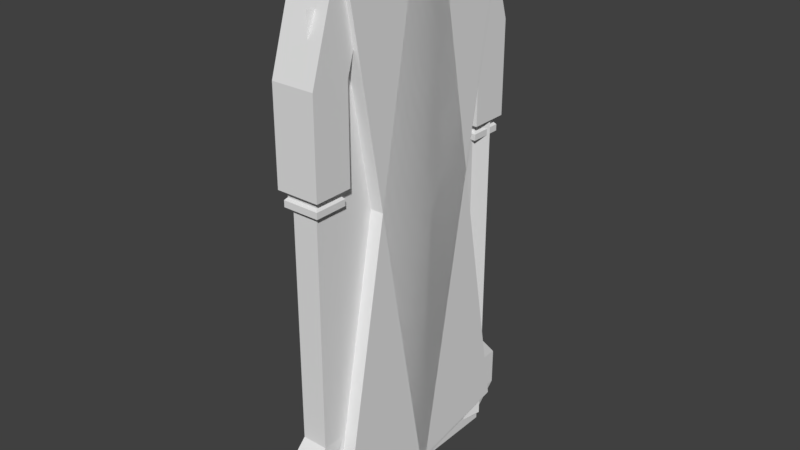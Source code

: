 # Source: barred_window.blend  (saved by Blender 2.79.0; exported with 4.5.12 LTS)
import bpy
from mathutils import Matrix  # noqa: F401  (used for matrix-valued properties, if any)

bpy.ops.wm.read_factory_settings(use_empty=True)
scene = bpy.context.scene
scene.name = 'Scene'

# ---- collections
col_collection_1 = bpy.data.collections.new('Collection 1'); scene.collection.children.link(col_collection_1)

# ---- materials (node trees are filled in below, after node groups)
mat_material = bpy.data.materials.new('Material')
mat_material.alpha_threshold = 0.0
mat_material.use_transparent_shadow = False
mat_material.roughness = 0.5
mat_material.line_color = (0.0, 0.0, 0.0, 1.0)

# ---- material node trees

# ---- world
world_world = bpy.data.worlds.new('World'); scene.world = world_world
world_world.color = (0.05088, 0.05088, 0.05088)
world_world.use_sun_shadow = False
world_world.sun_shadow_jitter_overblur = 0.0
world_world.cycles.sampling_method = 'MANUAL'

# ---- meshes
me_cube_055 = bpy.data.meshes.new('Cube.055')
me_cube_055.from_pydata([(1.0, 1.0, -1.0), (1.0, -1.0, -1.0), (-1.0, -1.0, -1.0), (-1.0, 1.0, -1.0), (1.0, 1.0, 1.0), (1.0, -1.0, 1.0), (-1.0, -1.0, 1.0), (-1.0, 1.0, 1.0), (0.7387, 0.7387, 2.176), (0.7387, -0.7387, 2.176), (-0.7387, 0.7387, 2.176), (-0.7387, -0.7387, 2.176), (0.7387, 0.7387, 3.221), (0.7387, -0.7387, 3.221), (-0.7387, 0.7387, 3.221), (-0.7387, -0.7387, 3.221), (0.8492, 0.8492, 4.084), (0.8492, -0.8492, 4.084), (-0.8492, 0.8492, 4.084), (-0.8492, -0.8492, 4.084), (0.8492, 0.8492, 6.21), (0.8492, -0.8492, 6.21), (-0.8492, 0.8492, 6.21), (-0.8492, -0.8492, 6.21), (0.5998, 0.5998, 7.465), (0.5998, -0.5998, 7.465), (-0.5998, 0.5998, 7.465), (-0.5998, -0.5998, 7.465), (0.5998, 0.5998, 84.09), (0.5998, -0.5998, 84.09), (-0.5998, 0.5998, 84.09), (-0.5998, -0.5998, 84.09), (-7.346, 1.0, -66.37), (-7.346, -1.0, -66.37), (-0.5998, -0.5998, 46.14), (-0.5998, 0.5998, 46.14), (1.0, 1.0, -30.08), (1.0, -1.0, -30.08), (-1.0, 1.0, -30.08), (-1.0, -1.0, -30.08), (-0.1461, 1.0, -53.99), (-0.1461, -1.0, -53.99), (-2.146, 1.0, -53.99), (-2.146, -1.0, -53.99), (-2.065, 1.0, -64.76), (-2.065, -1.0, -64.76), (-4.065, 1.0, -64.76), (-4.065, -1.0, -64.76), (-2.065, 1.0, -66.37), (-2.065, -1.0, -66.37), (-4.065, 1.0, -66.37), (-4.065, -1.0, -66.37), (-7.346, 1.0, -64.76), (-7.346, -1.0, -64.76), (-0.5815, 0.5908, 117.6), (-0.5815, 0.5908, 114.2), (-11.78, -1.0, -1.0), (-11.78, 1.0, -1.0), (-9.777, 1.0, -1.0), (-9.777, -1.0, -1.0), (-11.78, -1.0, 1.0), (-11.78, 1.0, 1.0), (-9.777, 1.0, 1.0), (-9.777, -1.0, 1.0), (-11.52, -0.7387, 2.176), (-11.52, 0.7387, 2.176), (-10.04, -0.7387, 2.176), (-10.04, 0.7387, 2.176), (-11.52, -0.7387, 3.221), (-11.52, 0.7387, 3.221), (-10.04, -0.7387, 3.221), (-10.04, 0.7387, 3.221), (-11.63, -0.8492, 4.084), (-11.63, 0.8492, 4.084), (-9.928, -0.8492, 4.084), (-9.928, 0.8492, 4.084), (-11.63, -0.8492, 6.21), (-11.63, 0.8492, 6.21), (-9.928, -0.8492, 6.21), (-9.928, 0.8492, 6.21), (-11.38, -0.5998, 7.465), (-11.38, 0.5998, 7.465), (-10.18, -0.5998, 7.465), (-10.18, 0.5998, 7.465), (-11.38, -0.5998, 84.09), (-11.38, 0.5998, 84.09), (-10.18, -0.5998, 84.09), (-10.18, 0.5998, 84.09), (-0.5815, -0.5908, 114.2), (-0.5815, -0.5908, 117.6), (-10.11, 0.5908, 117.6), (0.5101, 0.5908, 117.6), (0.5101, -0.5908, 117.6), (-0.6715, 0.5908, 117.6), (-0.6715, -0.5908, 117.6), (-11.29, 0.5908, 117.6), (-10.11, -0.5908, 117.6), (-11.29, -0.5908, 117.6), (-11.29, -0.5908, 114.2), (-0.6715, -0.5908, 114.2), (-0.6715, 0.5908, 114.2), (0.5101, -0.5908, 114.2), (0.5101, 0.5908, 114.2), (-10.11, -0.5908, 114.2), (-10.11, 0.5908, 114.2), (-11.29, 0.5908, 114.2), (-11.04, 0.7077, 105.3), (1.677, 0.7076, 105.3), (1.677, -0.7076, 105.3), (0.2615, 0.7076, 105.3), (0.2615, -0.7076, 105.3), (-12.45, 0.7077, 105.3), (-11.04, -0.7076, 105.3), (-12.45, -0.7076, 105.3), (-11.04, 0.7077, 92.62), (-11.04, -0.7076, 92.62), (-12.45, 0.7077, 92.62), (-12.45, -0.7076, 92.62), (-10.18, 0.5998, 46.14), (-10.18, -0.5998, 46.14), (-11.78, -1.0, -30.08), (-11.78, 1.0, -30.08), (-9.777, -1.0, -30.08), (-9.777, 1.0, -30.08), (-10.63, -1.0, -53.99), (-10.63, 1.0, -53.99), (-8.631, -1.0, -53.99), (-8.631, 1.0, -53.99), (-8.712, -1.0, -64.76), (-8.712, 1.0, -64.76), (-6.712, -1.0, -64.76), (-6.712, 1.0, -64.76), (-8.712, -1.0, -66.37), (-8.712, 1.0, -66.37), (-6.712, -1.0, -66.37), (-6.712, 1.0, -66.37), (0.2615, -0.7076, 92.62), (0.2615, 0.7076, 92.62), (1.677, -0.7076, 92.62), (1.677, 0.7076, 92.62), (-0.5815, -0.5908, -49.29), (-10.11, -0.5908, -49.29), (-0.1756, -1.218, 104.5), (-5.926, -1.218, 111.4), (-4.921, -1.218, -63.71), (-10.67, -1.218, -56.74), (-0.1756, -0.01029, 104.5), (-5.926, -0.01028, 111.4), (-4.921, -0.01031, -63.71), (-10.67, -0.01031, -56.74), (-11.31, -0.01029, 104.5), (-5.561, -0.01028, 111.4), (-6.566, -0.01031, -63.71), (-0.8155, -0.01031, -56.74), (-11.31, -1.218, 104.5), (-5.561, -1.218, 111.4), (-6.566, -1.218, -63.71), (-0.8155, -1.218, -56.74), (-11.02, -0.9017, 113.2), (-11.02, -0.9017, -50.36), (0.4374, -0.3417, 113.8), (0.4374, -0.3418, -49.74), (-7.346, -1.0, -55.33), (-4.065, -1.0, -55.33)], [(35, 34), (119, 118)], [(0, 1, 37, 36), (5, 4, 8, 9), (0, 4, 5, 1), (1, 5, 6, 2), (2, 6, 7, 3), (4, 0, 3, 7), (10, 11, 15, 14), (7, 6, 11, 10), (4, 7, 10, 8), (6, 5, 9, 11), (15, 13, 17, 19), (8, 10, 14, 12), (11, 9, 13, 15), (9, 8, 12, 13), (19, 17, 21, 23), (13, 12, 16, 17), (14, 15, 19, 18), (12, 14, 18, 16), (22, 23, 27, 26), (17, 16, 20, 21), (18, 19, 23, 22), (16, 18, 22, 20), (27, 25, 29, 31), (20, 22, 26, 24), (23, 21, 25, 27), (21, 20, 24, 25), (25, 24, 28, 29), (26, 27, 31, 30), (24, 26, 30, 28), (50, 51, 33, 32), (87, 85, 116, 114), (46, 50, 32, 52), (104, 90, 54, 55), (51, 47, 53, 33), (39, 38, 42, 43), (2, 3, 38, 39), (1, 2, 39, 37), (3, 0, 36, 38), (42, 40, 44, 46), (38, 36, 40, 42), (37, 39, 43, 41), (36, 37, 41, 40), (45, 47, 51, 49), (41, 43, 47, 45), (40, 41, 45, 44), (43, 42, 46, 47), (48, 49, 51, 50), (44, 45, 49, 48), (47, 46, 52, 53), (46, 44, 48, 50), (90, 96, 89, 54), (99, 101, 92, 94), (53, 52, 32, 33), (96, 103, 88, 89), (56, 57, 121, 120), (61, 60, 64, 65), (56, 60, 61, 57), (57, 61, 62, 58), (58, 62, 63, 59), (60, 56, 59, 63), (66, 67, 71, 70), (63, 62, 67, 66), (60, 63, 66, 64), (62, 61, 65, 67), (71, 69, 73, 75), (64, 66, 70, 68), (67, 65, 69, 71), (65, 64, 68, 69), (75, 73, 77, 79), (69, 68, 72, 73), (70, 71, 75, 74), (68, 70, 74, 72), (78, 79, 83, 82), (73, 72, 76, 77), (74, 75, 79, 78), (72, 74, 78, 76), (83, 81, 85, 87), (76, 78, 82, 80), (79, 77, 81, 83), (77, 76, 80, 81), (81, 80, 84, 85), (82, 83, 87, 86), (80, 82, 86, 84), (101, 102, 91, 92), (102, 100, 93, 91), (88, 55, 54, 89), (98, 103, 96, 97), (100, 99, 94, 93), (104, 105, 95, 90), (111, 113, 98, 105), (106, 111, 105, 104), (91, 93, 94, 92), (97, 96, 90, 95), (103, 104, 55, 88), (108, 107, 102, 101), (110, 108, 101, 99), (113, 112, 103, 98), (116, 117, 113, 111), (112, 106, 104, 103), (138, 139, 107, 108), (105, 98, 97, 95), (30, 31, 136, 137), (114, 116, 111, 106), (136, 138, 108, 110), (117, 115, 112, 113), (28, 30, 137, 139), (107, 109, 100, 102), (109, 110, 99, 100), (139, 137, 109, 107), (84, 86, 115, 117), (31, 29, 138, 136), (86, 87, 114, 115), (123, 122, 126, 127), (58, 59, 122, 123), (57, 58, 123, 121), (59, 56, 120, 122), (126, 124, 128, 130), (122, 120, 124, 126), (121, 123, 127, 125), (120, 121, 125, 124), (129, 131, 135, 133), (125, 127, 131, 129), (124, 125, 129, 128), (127, 126, 130, 131), (132, 133, 135, 134), (128, 129, 133, 132), (131, 130, 134, 135), (130, 128, 132, 134), (85, 84, 117, 116), (115, 114, 106, 112), (29, 28, 139, 138), (137, 136, 110, 109), (103, 88, 140, 141), (142, 143, 145, 144), (144, 145, 149, 148), (148, 149, 147, 146), (146, 147, 143, 142), (144, 148, 146, 142), (149, 145, 143, 147), (150, 151, 153, 152), (152, 153, 157, 156), (156, 157, 155, 154), (154, 155, 151, 150), (152, 156, 154, 150), (157, 153, 151, 155), (103, 141, 159, 158), (140, 88, 160, 161), (51, 33, 162, 163)])
me_cube_055.materials.append(mat_material)
me_cube_055.use_remesh_preserve_volume = False
me_cube_055.use_remesh_preserve_attributes = False
me_cube_055.use_mirror_vertex_groups = False
me_cube_055.update()

# ---- objects
ob_cube_052 = bpy.data.objects.new('Cube.052', me_cube_055)

# ---- transforms, parenting, visibility, modifiers, constraints
ob_cube_052.location = (-38.02, 19.56, 13.6)
ob_cube_052.rotation_euler = (3.142, -0.0, 4.712)
ob_cube_052.scale = (0.1599, 0.1763, 0.02438)
ob_cube_052.lock_rotations_4d = False
ob_cube_052.empty_display_type = 'ARROWS'
ob_cube_052.lineart.crease_threshold = 0.0

# ---- collection membership
col_collection_1.objects.link(ob_cube_052)

# ---- scene / render settings (as saved in the file)
scene.frame_start = 1; scene.frame_end = 250; scene.frame_set(1)
scene.render.engine = 'BLENDER_EEVEE_NEXT'
scene.render.resolution_percentage = 50
scene.render.dither_intensity = 0.0
scene.cycles.use_denoising = False
scene.cycles.samples = 128
scene.cycles.sampling_pattern = 'TABULATED_SOBOL'
scene.cycles.use_adaptive_sampling = False
scene.cycles.use_light_tree = False
scene.cycles.blur_glossy = 0.0
scene.cycles.sample_clamp_indirect = 0.0
scene.view_settings.view_transform = 'Standard'
bpy.context.view_layer.update()

# ---- added for rendering (the .blend has no active camera and no usable light): camera, sun
cam_auto = bpy.data.cameras.new('AutoCamera')
cam_auto.lens = 50.0
cam_auto.sensor_width = 36.0
cam_auto.clip_end = 1000.0
ob_auto_camera = bpy.data.objects.new('AutoCamera', cam_auto)
scene.collection.objects.link(ob_auto_camera)
ob_auto_camera.location = (-33.3433, 14.831, 16.7048)
ob_auto_camera.rotation_euler = (1.09748, -7.21219e-08, 0.694738)
scene.camera = ob_auto_camera
light_auto_sun = bpy.data.lights.new('AutoSun', 'SUN')
light_auto_sun.energy = 3.0
light_auto_sun.angle = 0.0523599
ob_auto_sun = bpy.data.objects.new('AutoSun', light_auto_sun)
scene.collection.objects.link(ob_auto_sun)
ob_auto_sun.rotation_euler = (0.872665, 0.174533, 0.523599)
bpy.context.view_layer.update()
